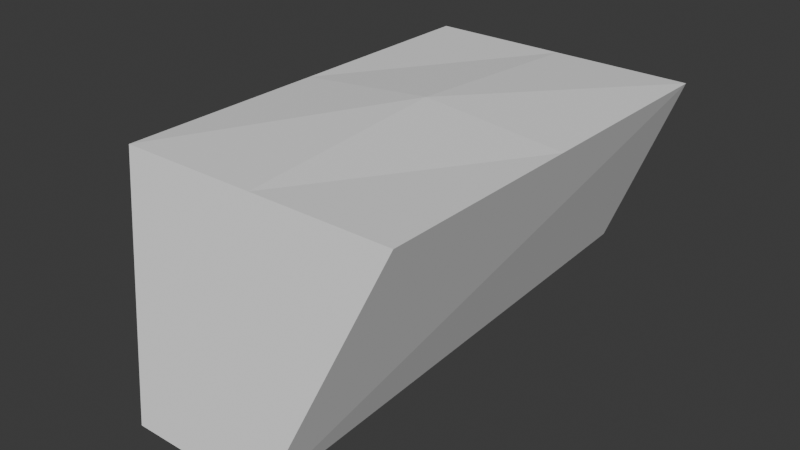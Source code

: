 # Source: GroundCellDipFilling.blend  (saved by Blender 4.2.66; exported with 4.5.12 LTS)
import bpy
from mathutils import Matrix  # noqa: F401  (used for matrix-valued properties, if any)

bpy.ops.wm.read_factory_settings(use_empty=True)
scene = bpy.context.scene
scene.name = 'Scene'

# ---- collections
col_collection = bpy.data.collections.new('Collection'); scene.collection.children.link(col_collection)

# ---- world
world_world = bpy.data.worlds.new('World'); scene.world = world_world
world_world.use_nodes = True; world_world.node_tree.nodes.clear()
_N = world_world.node_tree.nodes; _L = world_world.node_tree.links
n0 = _N.new('ShaderNodeOutputWorld'); n0.name = 'World Output'; n0.location = (300, 300)
n1 = _N.new('ShaderNodeBackground'); n1.name = 'Background'; n1.location = (10, 300)
n1.inputs[0].default_value = (0.05088, 0.05088, 0.05088, 1.0)
_L.new(n1.outputs[0], n0.inputs[0])
n0.is_active_output = True
world_world.color = (0.05088, 0.05088, 0.05088)
world_world.sun_shadow_jitter_overblur = 0.0

# ---- meshes
me_cube_001 = bpy.data.meshes.new('Cube.001')
me_cube_001.from_pydata([(2.347, 0.1867, -0.3063), (2.222, 0.3117, 0.06304), (2.347, 1.062, -0.2591), (2.222, 1.062, 0.06304), (2.597, 0.1867, -0.3063), (2.722, 0.3117, 0.06304), (2.597, 1.062, -0.2591), (2.722, 1.062, 0.06304), (2.222, 0.6867, 0.06304), (2.472, 1.062, 0.06304), (2.722, 0.6867, 0.06304), (2.472, 0.3117, 0.06304), (2.472, 0.6867, 0.08732)], [], [(0, 1, 8, 3, 2), (2, 3, 9, 7, 6), (6, 7, 10, 5, 4), (4, 5, 11, 1, 0), (2, 6, 4, 0), (12, 8, 1, 11), (10, 12, 11, 5), (7, 9, 12, 10), (9, 3, 8, 12)])
_uv = me_cube_001.uv_layers.new(name='UVMap')
_uv.uv.foreach_set('vector', [0.375, 0.0, 0.625, 0.0, 0.625, 0.125, 0.625, 0.25, 0.375, 0.25, 0.375, 0.25, 0.625, 0.25, 0.625, 0.375, 0.625, 0.5, 0.375, 0.5, 0.375, 0.5, 0.625, 0.5, 0.625, 0.625, 0.625, 0.75, 0.375, 0.75, 0.375, 0.75, 0.625, 0.75, 0.625, 0.875, 0.625, 1.0, 0.375, 1.0, 0.125, 0.5, 0.375, 0.5, 0.375, 0.75, 0.125, 0.75, 0.75, 0.625, 0.875, 0.625, 0.875, 0.75, 0.75, 0.75, 0.625, 0.625, 0.75, 0.625, 0.75, 0.75, 0.625, 0.75, 0.625, 0.5, 0.75, 0.5, 0.75, 0.625, 0.625, 0.625, 0.75, 0.5, 0.875, 0.5, 0.875, 0.625, 0.75, 0.625])
me_cube_001.update()

# ---- objects
ob_cube_001 = bpy.data.objects.new('Cube.001', me_cube_001)

# ---- transforms, parenting, visibility, modifiers, constraints
ob_cube_001.location = (-2.472, -0.06167, 0.137)

# ---- collection membership
col_collection.objects.link(ob_cube_001)

# ---- scene / render settings (as saved in the file)
scene.frame_start = 1; scene.frame_end = 250; scene.frame_set(73)
scene.render.engine = 'BLENDER_EEVEE_NEXT'
bpy.context.view_layer.update()

# ---- added for rendering (the .blend has no active camera and no usable light): camera, sun
cam_auto = bpy.data.cameras.new('AutoCamera')
cam_auto.lens = 50.0
cam_auto.sensor_width = 36.0
cam_auto.clip_end = 1000.0
ob_auto_camera = bpy.data.objects.new('AutoCamera', cam_auto)
scene.collection.objects.link(ob_auto_camera)
ob_auto_camera.location = (1.00102, -0.638722, 0.8283)
ob_auto_camera.rotation_euler = (1.09748, -7.21219e-08, 0.694738)
scene.camera = ob_auto_camera
light_auto_sun = bpy.data.lights.new('AutoSun', 'SUN')
light_auto_sun.energy = 3.0
light_auto_sun.angle = 0.0523599
ob_auto_sun = bpy.data.objects.new('AutoSun', light_auto_sun)
scene.collection.objects.link(ob_auto_sun)
ob_auto_sun.rotation_euler = (0.872665, 0.174533, 0.523599)
bpy.context.view_layer.update()
